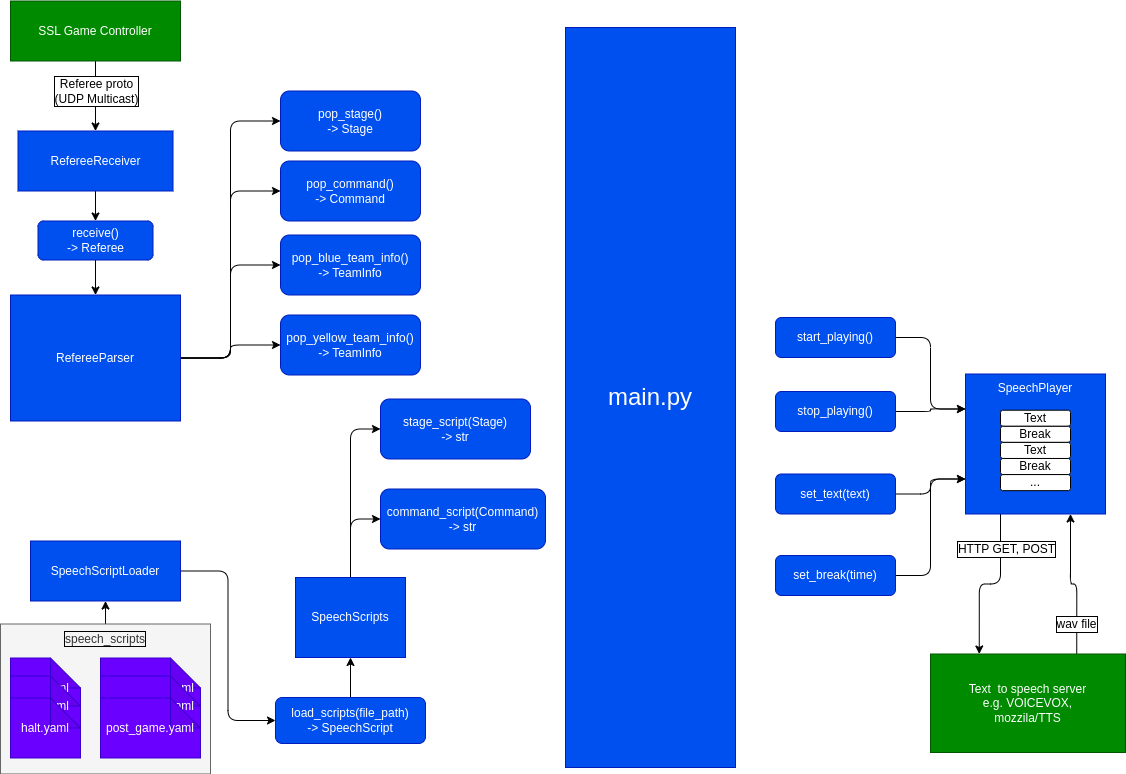

The diagram above was exported from draw.io. Its source (the exported page's mxGraphModel, read from the mxfile embedded in the PNG):
<mxGraphModel dx="1512" dy="1138" grid="1" gridSize="10" guides="1" tooltips="1" connect="1" arrows="1" fold="1" page="1" pageScale="1" pageWidth="1169" pageHeight="827" background="#ffffff" math="0" shadow="0">
  <root>
    <mxCell id="0" />
    <mxCell id="1" parent="0" />
    <mxCell id="17" style="edgeStyle=orthogonalEdgeStyle;shape=connector;rounded=1;html=1;labelBackgroundColor=default;strokeColor=#000000;fontFamily=Helvetica;fontSize=12;fontColor=default;endArrow=classic;entryX=0.5;entryY=0;entryDx=0;entryDy=0;" parent="1" source="4" target="33" edge="1">
      <mxGeometry relative="1" as="geometry" />
    </mxCell>
    <mxCell id="18" value="Referee proto&lt;br&gt;(UDP Multicast)" style="edgeLabel;html=1;align=center;verticalAlign=middle;resizable=0;points=[];fontSize=12;fontFamily=Helvetica;fontColor=#000000;labelBorderColor=#000000;labelBackgroundColor=#FFFFFF;" parent="17" vertex="1" connectable="0">
      <mxGeometry x="-0.3375" y="2" relative="1" as="geometry">
        <mxPoint x="-2" y="7" as="offset" />
      </mxGeometry>
    </mxCell>
    <mxCell id="4" value="&lt;font style=&quot;font-size: 12px;&quot;&gt;SSL Game Controller&lt;/font&gt;" style="rounded=0;whiteSpace=wrap;html=1;fillColor=#008a00;fontColor=#ffffff;strokeColor=#005700;" parent="1" vertex="1">
      <mxGeometry x="15" y="23.5" width="170" height="60" as="geometry" />
    </mxCell>
    <mxCell id="46" style="edgeStyle=orthogonalEdgeStyle;shape=connector;rounded=1;html=1;entryX=0;entryY=0.5;entryDx=0;entryDy=0;labelBackgroundColor=default;strokeColor=#000000;fontFamily=Helvetica;fontSize=12;fontColor=default;endArrow=classic;" parent="1" source="6" target="40" edge="1">
      <mxGeometry relative="1" as="geometry" />
    </mxCell>
    <mxCell id="47" style="edgeStyle=orthogonalEdgeStyle;shape=connector;rounded=1;html=1;entryX=0;entryY=0.5;entryDx=0;entryDy=0;labelBackgroundColor=default;strokeColor=#000000;fontFamily=Helvetica;fontSize=12;fontColor=default;endArrow=classic;" parent="1" source="6" target="45" edge="1">
      <mxGeometry relative="1" as="geometry" />
    </mxCell>
    <mxCell id="67" style="edgeStyle=orthogonalEdgeStyle;shape=connector;rounded=1;html=1;entryX=0;entryY=0.5;entryDx=0;entryDy=0;labelBackgroundColor=default;strokeColor=#000000;fontFamily=Helvetica;fontSize=12;fontColor=default;endArrow=classic;" parent="1" source="6" target="66" edge="1">
      <mxGeometry relative="1" as="geometry" />
    </mxCell>
    <mxCell id="69" style="edgeStyle=orthogonalEdgeStyle;shape=connector;rounded=1;html=1;labelBackgroundColor=default;strokeColor=#000000;fontFamily=Helvetica;fontSize=12;fontColor=default;endArrow=classic;" parent="1" source="6" target="68" edge="1">
      <mxGeometry relative="1" as="geometry" />
    </mxCell>
    <mxCell id="6" value="&lt;font style=&quot;font-size: 12px;&quot;&gt;RefereeParser&lt;/font&gt;" style="rounded=0;whiteSpace=wrap;html=1;fillColor=#0050ef;fontColor=#ffffff;strokeColor=#001DBC;" parent="1" vertex="1">
      <mxGeometry x="15" y="317.5" width="170" height="126" as="geometry" />
    </mxCell>
    <mxCell id="14" style="edgeStyle=orthogonalEdgeStyle;shape=connector;rounded=1;html=1;exitX=0.75;exitY=0;exitDx=0;exitDy=0;entryX=0.75;entryY=1;entryDx=0;entryDy=0;labelBackgroundColor=default;strokeColor=#000000;fontFamily=Helvetica;fontSize=12;fontColor=default;endArrow=classic;" parent="1" source="9" target="10" edge="1">
      <mxGeometry relative="1" as="geometry" />
    </mxCell>
    <mxCell id="9" value="&lt;font style=&quot;font-size: 12px;&quot;&gt;Text&amp;nbsp; to speech server&lt;br&gt;e.g. VOICEVOX,&lt;br&gt;mozzila/TTS&lt;br&gt;&lt;/font&gt;" style="rounded=0;whiteSpace=wrap;html=1;fillColor=#008a00;fontColor=#ffffff;strokeColor=#005700;" parent="1" vertex="1">
      <mxGeometry x="935" y="676.5" width="195" height="98.5" as="geometry" />
    </mxCell>
    <mxCell id="11" style="edgeStyle=orthogonalEdgeStyle;shape=connector;rounded=1;html=1;entryX=0.25;entryY=0;entryDx=0;entryDy=0;labelBackgroundColor=default;strokeColor=#000000;fontFamily=Helvetica;fontSize=12;fontColor=default;endArrow=classic;exitX=0.25;exitY=1;exitDx=0;exitDy=0;" parent="1" source="10" target="9" edge="1">
      <mxGeometry relative="1" as="geometry" />
    </mxCell>
    <mxCell id="61" style="edgeStyle=orthogonalEdgeStyle;shape=connector;rounded=1;html=1;entryX=0;entryY=0.5;entryDx=0;entryDy=0;labelBackgroundColor=default;strokeColor=#000000;fontFamily=Helvetica;fontSize=12;fontColor=default;endArrow=classic;" parent="1" source="16" target="59" edge="1">
      <mxGeometry relative="1" as="geometry" />
    </mxCell>
    <mxCell id="62" style="edgeStyle=orthogonalEdgeStyle;shape=connector;rounded=1;html=1;labelBackgroundColor=default;strokeColor=#000000;fontFamily=Helvetica;fontSize=12;fontColor=default;endArrow=classic;entryX=0;entryY=0.5;entryDx=0;entryDy=0;" parent="1" source="16" target="60" edge="1">
      <mxGeometry relative="1" as="geometry" />
    </mxCell>
    <mxCell id="16" value="SpeechScripts" style="rounded=0;whiteSpace=wrap;html=1;fillColor=#0050ef;fontColor=#ffffff;strokeColor=#001DBC;" parent="1" vertex="1">
      <mxGeometry x="300" y="600" width="110" height="80" as="geometry" />
    </mxCell>
    <mxCell id="23" style="edgeStyle=orthogonalEdgeStyle;shape=connector;rounded=1;html=1;entryX=0;entryY=0.75;entryDx=0;entryDy=0;labelBackgroundColor=default;strokeColor=#000000;fontFamily=Helvetica;fontSize=12;fontColor=default;endArrow=classic;" parent="1" source="22" target="10" edge="1">
      <mxGeometry relative="1" as="geometry" />
    </mxCell>
    <mxCell id="22" value="set_text(text)" style="rounded=1;whiteSpace=wrap;html=1;labelBorderColor=none;fontFamily=Helvetica;fontSize=12;fontColor=#ffffff;fillColor=#0050ef;strokeColor=#001DBC;" parent="1" vertex="1">
      <mxGeometry x="780" y="496.5" width="120" height="40" as="geometry" />
    </mxCell>
    <mxCell id="26" style="edgeStyle=orthogonalEdgeStyle;shape=connector;rounded=1;html=1;entryX=0;entryY=0.75;entryDx=0;entryDy=0;labelBackgroundColor=default;strokeColor=#000000;fontFamily=Helvetica;fontSize=12;fontColor=default;endArrow=classic;" parent="1" source="24" target="10" edge="1">
      <mxGeometry relative="1" as="geometry" />
    </mxCell>
    <mxCell id="24" value="set_break(time)" style="rounded=1;whiteSpace=wrap;html=1;labelBorderColor=none;fontFamily=Helvetica;fontSize=12;fontColor=#ffffff;fillColor=#0050ef;strokeColor=#001DBC;" parent="1" vertex="1">
      <mxGeometry x="780" y="578" width="120" height="40" as="geometry" />
    </mxCell>
    <mxCell id="32" value="" style="group" parent="1" vertex="1" connectable="0">
      <mxGeometry x="970" y="396.5" width="140" height="140" as="geometry" />
    </mxCell>
    <mxCell id="10" value="SpeechPlayer" style="rounded=0;whiteSpace=wrap;html=1;fillColor=#0050ef;fontColor=#ffffff;strokeColor=#001DBC;verticalAlign=top;" parent="32" vertex="1">
      <mxGeometry width="140" height="140" as="geometry" />
    </mxCell>
    <mxCell id="27" value="Text" style="rounded=1;whiteSpace=wrap;html=1;labelBorderColor=none;fontFamily=Helvetica;fontSize=12;fontColor=default;" parent="32" vertex="1">
      <mxGeometry x="35" y="36.206896551724135" width="70" height="16.091954022988507" as="geometry" />
    </mxCell>
    <mxCell id="28" value="Break" style="rounded=1;whiteSpace=wrap;html=1;labelBorderColor=none;fontFamily=Helvetica;fontSize=12;fontColor=default;" parent="32" vertex="1">
      <mxGeometry x="35" y="52.29885057471264" width="70" height="16.091954022988507" as="geometry" />
    </mxCell>
    <mxCell id="29" value="Text" style="rounded=1;whiteSpace=wrap;html=1;labelBorderColor=none;fontFamily=Helvetica;fontSize=12;fontColor=default;" parent="32" vertex="1">
      <mxGeometry x="35" y="68.39080459770115" width="70" height="16.091954022988507" as="geometry" />
    </mxCell>
    <mxCell id="30" value="Break" style="rounded=1;whiteSpace=wrap;html=1;labelBorderColor=none;fontFamily=Helvetica;fontSize=12;fontColor=default;" parent="32" vertex="1">
      <mxGeometry x="35" y="84.48275862068965" width="70" height="16.091954022988507" as="geometry" />
    </mxCell>
    <mxCell id="31" value="..." style="rounded=1;whiteSpace=wrap;html=1;labelBorderColor=none;fontFamily=Helvetica;fontSize=12;fontColor=default;" parent="32" vertex="1">
      <mxGeometry x="35" y="100.57471264367815" width="70" height="16.091954022988507" as="geometry" />
    </mxCell>
    <mxCell id="37" style="edgeStyle=orthogonalEdgeStyle;shape=connector;rounded=1;html=1;labelBackgroundColor=default;strokeColor=#000000;fontFamily=Helvetica;fontSize=12;fontColor=default;endArrow=classic;" parent="1" source="33" target="36" edge="1">
      <mxGeometry relative="1" as="geometry" />
    </mxCell>
    <mxCell id="33" value="&lt;font style=&quot;font-size: 12px;&quot;&gt;RefereeReceiver&lt;/font&gt;" style="rounded=0;whiteSpace=wrap;html=1;fillColor=#0050ef;fontColor=#ffffff;strokeColor=#001DBC;" parent="1" vertex="1">
      <mxGeometry x="22.5" y="153.5" width="155" height="60" as="geometry" />
    </mxCell>
    <mxCell id="38" style="edgeStyle=orthogonalEdgeStyle;shape=connector;rounded=1;html=1;labelBackgroundColor=default;strokeColor=#000000;fontFamily=Helvetica;fontSize=12;fontColor=default;endArrow=classic;" parent="1" source="36" target="6" edge="1">
      <mxGeometry relative="1" as="geometry" />
    </mxCell>
    <mxCell id="36" value="receive()&lt;br&gt;-&amp;gt; Referee" style="rounded=1;whiteSpace=wrap;html=1;labelBorderColor=none;fontFamily=Helvetica;fontSize=12;fontColor=#ffffff;fillColor=#0050ef;strokeColor=#001DBC;" parent="1" vertex="1">
      <mxGeometry x="42.5" y="243.5" width="115" height="39" as="geometry" />
    </mxCell>
    <mxCell id="40" value="pop_stage()&lt;br&gt;-&amp;gt; Stage" style="rounded=1;whiteSpace=wrap;html=1;labelBorderColor=none;fontFamily=Helvetica;fontSize=12;fontColor=#ffffff;fillColor=#0050ef;strokeColor=#001DBC;" parent="1" vertex="1">
      <mxGeometry x="285" y="113.5" width="140" height="60" as="geometry" />
    </mxCell>
    <mxCell id="43" style="edgeStyle=orthogonalEdgeStyle;shape=connector;rounded=1;html=1;entryX=0;entryY=0.25;entryDx=0;entryDy=0;labelBackgroundColor=default;strokeColor=#000000;fontFamily=Helvetica;fontSize=12;fontColor=default;endArrow=classic;" parent="1" source="41" target="10" edge="1">
      <mxGeometry relative="1" as="geometry" />
    </mxCell>
    <mxCell id="41" value="start_playing()" style="rounded=1;whiteSpace=wrap;html=1;labelBorderColor=none;fontFamily=Helvetica;fontSize=12;fontColor=#ffffff;fillColor=#0050ef;strokeColor=#001DBC;" parent="1" vertex="1">
      <mxGeometry x="780" y="340" width="120" height="40" as="geometry" />
    </mxCell>
    <mxCell id="44" style="edgeStyle=orthogonalEdgeStyle;shape=connector;rounded=1;html=1;entryX=0;entryY=0.25;entryDx=0;entryDy=0;labelBackgroundColor=default;strokeColor=#000000;fontFamily=Helvetica;fontSize=12;fontColor=default;endArrow=classic;" parent="1" source="42" target="10" edge="1">
      <mxGeometry relative="1" as="geometry" />
    </mxCell>
    <mxCell id="42" value="stop_playing()" style="rounded=1;whiteSpace=wrap;html=1;labelBorderColor=none;fontFamily=Helvetica;fontSize=12;fontColor=#ffffff;fillColor=#0050ef;strokeColor=#001DBC;" parent="1" vertex="1">
      <mxGeometry x="780" y="414" width="120" height="40" as="geometry" />
    </mxCell>
    <mxCell id="45" value="pop_command()&lt;br&gt;-&amp;gt; Command" style="rounded=1;whiteSpace=wrap;html=1;labelBorderColor=none;fontFamily=Helvetica;fontSize=12;fontColor=#ffffff;fillColor=#0050ef;strokeColor=#001DBC;" parent="1" vertex="1">
      <mxGeometry x="285" y="183.5" width="140" height="60" as="geometry" />
    </mxCell>
    <mxCell id="65" style="edgeStyle=orthogonalEdgeStyle;shape=connector;rounded=1;html=1;entryX=0;entryY=0.5;entryDx=0;entryDy=0;labelBackgroundColor=default;strokeColor=#000000;fontFamily=Helvetica;fontSize=12;fontColor=default;endArrow=classic;" parent="1" source="57" target="58" edge="1">
      <mxGeometry relative="1" as="geometry" />
    </mxCell>
    <mxCell id="57" value="SpeechScriptLoader" style="rounded=0;whiteSpace=wrap;html=1;fillColor=#0050ef;fontColor=#ffffff;strokeColor=#001DBC;" parent="1" vertex="1">
      <mxGeometry x="35" y="563.5" width="150" height="60" as="geometry" />
    </mxCell>
    <mxCell id="83" style="edgeStyle=orthogonalEdgeStyle;shape=connector;rounded=1;html=1;entryX=0.5;entryY=1;entryDx=0;entryDy=0;labelBackgroundColor=default;strokeColor=#000000;fontFamily=Helvetica;fontSize=24;fontColor=default;endArrow=classic;" parent="1" source="58" target="16" edge="1">
      <mxGeometry relative="1" as="geometry" />
    </mxCell>
    <mxCell id="58" value="load_scripts(file_path)&lt;br&gt;-&amp;gt; SpeechScript" style="rounded=1;whiteSpace=wrap;html=1;labelBorderColor=none;fontFamily=Helvetica;fontSize=12;fontColor=#ffffff;fillColor=#0050ef;strokeColor=#001DBC;" parent="1" vertex="1">
      <mxGeometry x="280" y="720" width="150" height="46" as="geometry" />
    </mxCell>
    <mxCell id="59" value="stage_script(Stage)&lt;br&gt;-&amp;gt; str" style="rounded=1;whiteSpace=wrap;html=1;labelBorderColor=none;fontFamily=Helvetica;fontSize=12;fontColor=#ffffff;fillColor=#0050ef;strokeColor=#001DBC;" parent="1" vertex="1">
      <mxGeometry x="385" y="421.5" width="150" height="60" as="geometry" />
    </mxCell>
    <mxCell id="60" value="command_script(Command)&lt;br&gt;-&amp;gt; str" style="rounded=1;whiteSpace=wrap;html=1;labelBorderColor=none;fontFamily=Helvetica;fontSize=12;fontColor=#ffffff;fillColor=#0050ef;strokeColor=#001DBC;" parent="1" vertex="1">
      <mxGeometry x="385" y="511.5" width="165" height="60" as="geometry" />
    </mxCell>
    <mxCell id="64" style="edgeStyle=orthogonalEdgeStyle;shape=connector;rounded=1;html=1;labelBackgroundColor=default;strokeColor=#000000;fontFamily=Helvetica;fontSize=12;fontColor=default;endArrow=classic;" parent="1" source="50" target="57" edge="1">
      <mxGeometry relative="1" as="geometry" />
    </mxCell>
    <mxCell id="66" value="pop_blue_team_info()&lt;br&gt;-&amp;gt; TeamInfo" style="rounded=1;whiteSpace=wrap;html=1;labelBorderColor=none;fontFamily=Helvetica;fontSize=12;fontColor=#ffffff;fillColor=#0050ef;strokeColor=#001DBC;" parent="1" vertex="1">
      <mxGeometry x="285" y="257.5" width="140" height="60" as="geometry" />
    </mxCell>
    <mxCell id="68" value="pop_yellow_team_info()&lt;br&gt;-&amp;gt; TeamInfo" style="rounded=1;whiteSpace=wrap;html=1;labelBorderColor=none;fontFamily=Helvetica;fontSize=12;fontColor=#ffffff;fillColor=#0050ef;strokeColor=#001DBC;" parent="1" vertex="1">
      <mxGeometry x="285" y="337.5" width="140" height="60" as="geometry" />
    </mxCell>
    <mxCell id="70" value="&lt;font style=&quot;font-size: 24px;&quot;&gt;main.py&lt;/font&gt;" style="rounded=0;whiteSpace=wrap;html=1;fillColor=#0050ef;fontColor=#ffffff;strokeColor=#001DBC;fontSize=24;" parent="1" vertex="1">
      <mxGeometry x="570" y="50" width="170" height="740" as="geometry" />
    </mxCell>
    <mxCell id="82" value="" style="group" parent="1" vertex="1" connectable="0">
      <mxGeometry x="5" y="646.5" width="210" height="150" as="geometry" />
    </mxCell>
    <mxCell id="50" value="speech_scripts" style="rounded=0;whiteSpace=wrap;html=1;labelBorderColor=default;fontFamily=Helvetica;fontSize=12;fontColor=#333333;fillColor=#f5f5f5;strokeColor=#666666;verticalAlign=top;" parent="82" vertex="1">
      <mxGeometry width="210" height="150" as="geometry" />
    </mxCell>
    <mxCell id="49" value="halt.yaml" style="shape=note;whiteSpace=wrap;html=1;backgroundOutline=1;darkOpacity=0.05;labelBorderColor=none;fontFamily=Helvetica;fontSize=12;fontColor=#ffffff;fillColor=#6a00ff;strokeColor=#3700CC;" parent="82" vertex="1">
      <mxGeometry x="10" y="34" width="70" height="60" as="geometry" />
    </mxCell>
    <mxCell id="52" value="halt.yaml" style="shape=note;whiteSpace=wrap;html=1;backgroundOutline=1;darkOpacity=0.05;labelBorderColor=none;fontFamily=Helvetica;fontSize=12;fontColor=#ffffff;fillColor=#6a00ff;strokeColor=#3700CC;" parent="82" vertex="1">
      <mxGeometry x="10" y="52" width="70" height="60" as="geometry" />
    </mxCell>
    <mxCell id="53" value="halt.yaml" style="shape=note;whiteSpace=wrap;html=1;backgroundOutline=1;darkOpacity=0.05;labelBorderColor=none;fontFamily=Helvetica;fontSize=12;fontColor=#ffffff;fillColor=#6a00ff;strokeColor=#3700CC;" parent="82" vertex="1">
      <mxGeometry x="10" y="74" width="70" height="60" as="geometry" />
    </mxCell>
    <mxCell id="55" value="post_game.yaml" style="shape=note;whiteSpace=wrap;html=1;backgroundOutline=1;darkOpacity=0.05;labelBorderColor=none;fontFamily=Helvetica;fontSize=12;fontColor=#ffffff;fillColor=#6a00ff;strokeColor=#3700CC;" parent="82" vertex="1">
      <mxGeometry x="100" y="34" width="100" height="60" as="geometry" />
    </mxCell>
    <mxCell id="80" value="post_game.yaml" style="shape=note;whiteSpace=wrap;html=1;backgroundOutline=1;darkOpacity=0.05;labelBorderColor=none;fontFamily=Helvetica;fontSize=12;fontColor=#ffffff;fillColor=#6a00ff;strokeColor=#3700CC;" parent="82" vertex="1">
      <mxGeometry x="100" y="52" width="100" height="60" as="geometry" />
    </mxCell>
    <mxCell id="81" value="post_game.yaml" style="shape=note;whiteSpace=wrap;html=1;backgroundOutline=1;darkOpacity=0.05;labelBorderColor=none;fontFamily=Helvetica;fontSize=12;fontColor=#ffffff;fillColor=#6a00ff;strokeColor=#3700CC;" parent="82" vertex="1">
      <mxGeometry x="100" y="74" width="100" height="60" as="geometry" />
    </mxCell>
    <mxCell id="85" value="HTTP GET, POST" style="edgeLabel;html=1;align=center;verticalAlign=middle;resizable=0;points=[];fontSize=12;fontFamily=Helvetica;fontColor=#000000;labelBorderColor=#000000;labelBackgroundColor=#FFFFFF;rotation=0;" vertex="1" connectable="0" parent="1">
      <mxGeometry x="1010" y="571.5" as="geometry" />
    </mxCell>
    <mxCell id="87" value="wav file" style="edgeLabel;html=1;align=center;verticalAlign=middle;resizable=0;points=[];fontSize=12;fontFamily=Helvetica;fontColor=#000000;labelBorderColor=#000000;labelBackgroundColor=#FFFFFF;rotation=0;" vertex="1" connectable="0" parent="1">
      <mxGeometry x="1080" y="646.5" as="geometry" />
    </mxCell>
  </root>
</mxGraphModel>